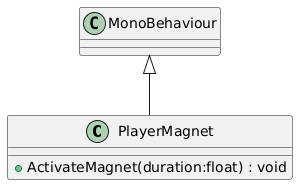

The diagram above was rendered by PlantUML. Its source (embedded in the PNG):
@startuml
class PlayerMagnet {
    + ActivateMagnet(duration:float) : void
}
MonoBehaviour <|-- PlayerMagnet
@enduml